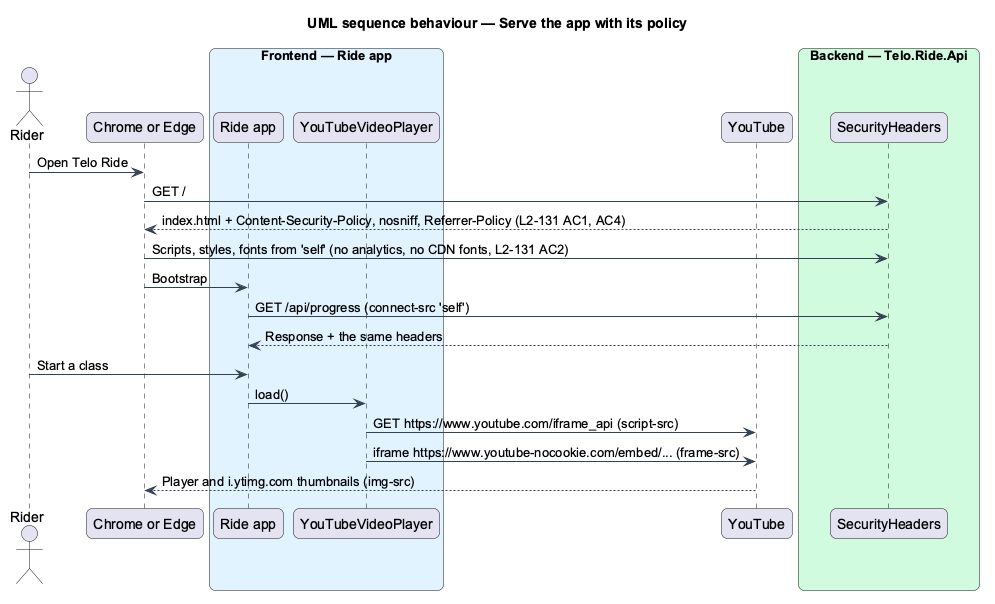

The diagram above was rendered by PlantUML. Its source (embedded in the PNG):
@startuml
title UML sequence behaviour — Serve the app with its policy
skinparam backgroundColor #FFFFFF
skinparam shadowing false
skinparam roundcorner 12
skinparam defaultFontName Arial
skinparam ArrowColor #344054
skinparam rectangle {
  BorderColor #344054
  FontColor #101828
}
skinparam package {
  BorderColor #667085
  FontColor #101828
  BackgroundColor #F9FAFB
}
actor "Rider" as actor
participant "Chrome or Edge" as browser
box "Frontend — Ride app" #E0F2FE
  participant "Ride app" as app
  participant "YouTubeVideoPlayer" as yt
end box
participant "YouTube" as youtube
box "Backend — Telo.Ride.Api" #D1FADF
  participant "SecurityHeaders" as headers
end box
actor -> browser : Open Telo Ride
browser -> headers : GET /
headers --> browser : index.html + Content-Security-Policy, nosniff, Referrer-Policy (L2-131 AC1, AC4)
browser -> headers : Scripts, styles, fonts from 'self' (no analytics, no CDN fonts, L2-131 AC2)
browser -> app : Bootstrap
app -> headers : GET /api/progress (connect-src 'self')
headers --> app : Response + the same headers
actor -> app : Start a class
app -> yt : load()
yt -> youtube : GET https://www.youtube.com/iframe_api (script-src)
yt -> youtube : iframe https://www.youtube-nocookie.com/embed/... (frame-src)
youtube --> browser : Player and i.ytimg.com thumbnails (img-src)
@enduml